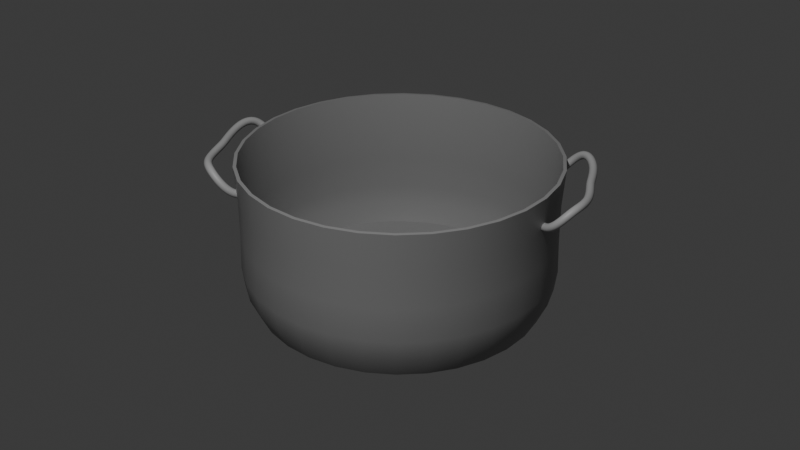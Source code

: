# Source: casserole.blend  (saved by Blender 4.2.66; exported with 4.5.12 LTS)
import bpy
from mathutils import Matrix  # noqa: F401  (used for matrix-valued properties, if any)

bpy.ops.wm.read_factory_settings(use_empty=True)
scene = bpy.context.scene
scene.name = 'Scene'

# ---- collections
col_collection = bpy.data.collections.new('Collection'); scene.collection.children.link(col_collection)

# ---- materials (node trees are filled in below, after node groups)
mat_material = bpy.data.materials.new('Material')
mat_material_001 = bpy.data.materials.new('Material.001')

# ---- node groups
ng_smooth_by_angle = bpy.data.node_groups.new('Smooth by Angle', 'GeometryNodeTree')
_s = ng_smooth_by_angle.interface.new_socket(name='Mesh', in_out='OUTPUT', socket_type='NodeSocketGeometry')
_s = ng_smooth_by_angle.interface.new_socket(name='Mesh', in_out='INPUT', socket_type='NodeSocketGeometry')
_s = ng_smooth_by_angle.interface.new_socket(name='Angle', in_out='INPUT', socket_type='NodeSocketFloat')
_s.subtype = 'ANGLE'
_s.default_value = 0.5236
_s.min_value = 0.0
_s.max_value = 3.142
_s.description = 'Maximum face angle for smooth edges'
_s = ng_smooth_by_angle.interface.new_socket(name='Ignore Sharpness', in_out='INPUT', socket_type='NodeSocketBool')
_s.force_non_field = True
ng_smooth_by_angle.description = 'Set the sharpness of mesh edges based on the angle between the neighboring faces'
ng_smooth_by_angle.is_modifier = True
_N = ng_smooth_by_angle.nodes; _L = ng_smooth_by_angle.links
n0 = _N.new('GeometryNodeSetShadeSmooth'); n0.name = 'Set Shade Smooth'; n0.location = (120, -80)
n0.domain = 'EDGE'
n1 = _N.new('GeometryNodeSetShadeSmooth'); n1.name = 'Set Shade Smooth.001'; n1.location = (300, -80)
n2 = _N.new('NodeGroupOutput'); n2.name = 'Group Output'; n2.location = (480, -80)
n3 = _N.new('GeometryNodeInputMeshEdgeAngle'); n3.name = 'Edge Angle'; n3.location = (-440, -240)
n4 = _N.new('NodeGroupInput'); n4.name = 'Group Input'; n4.location = (-80, -80)
n5 = _N.new('GeometryNodeInputEdgeSmooth'); n5.name = 'Is Edge Smooth'; n5.location = (-260, -120)
n6 = _N.new('GeometryNodeInputShadeSmooth'); n6.name = 'Is Shade Smooth'; n6.location = (-440, -397)
n7 = _N.new('FunctionNodeCompare'); n7.name = 'Compare'; n7.location = (-260, -260)
n7.operation = 'LESS_EQUAL'
n7.inputs[6].default_value = (0.0, 0.0, 0.0, 0.0)
n7.inputs[7].default_value = (0.0, 0.0, 0.0, 0.0)
n8 = _N.new('FunctionNodeBooleanMath'); n8.name = 'Boolean Math.001'; n8.location = (-80, -260)
n9 = _N.new('NodeGroupInput'); n9.name = 'Group Input.001'; n9.location = (-440, -329)
n10 = _N.new('NodeGroupInput'); n10.name = 'Group Input.002'; n10.location = (-259, -189)
n11 = _N.new('FunctionNodeBooleanMath'); n11.name = 'Boolean Math'; n11.location = (-80, -149)
n11.operation = 'OR'
n12 = _N.new('FunctionNodeBooleanMath'); n12.name = 'Boolean Math.002'; n12.location = (-260, -380)
n12.operation = 'OR'
n13 = _N.new('NodeGroupInput'); n13.name = 'Group Input.003'; n13.location = (-440, -460)
_L.new(n3.outputs[0], n7.inputs[0])
_L.new(n1.outputs[0], n2.inputs[0])
_L.new(n9.outputs[1], n7.inputs[1])
_L.new(n7.outputs[0], n8.inputs[0])
_L.new(n4.outputs[0], n0.inputs[0])
_L.new(n0.outputs[0], n1.inputs[0])
_L.new(n8.outputs[0], n0.inputs[2])
_L.new(n10.outputs[2], n11.inputs[1])
_L.new(n5.outputs[0], n11.inputs[0])
_L.new(n11.outputs[0], n0.inputs[1])
_L.new(n13.outputs[2], n12.inputs[1])
_L.new(n6.outputs[0], n12.inputs[0])
_L.new(n12.outputs[0], n8.inputs[1])
n2.is_active_output = True

# ---- material node trees
mat_material.use_nodes = True; mat_material.node_tree.nodes.clear()
_N = mat_material.node_tree.nodes; _L = mat_material.node_tree.links
n0 = _N.new('ShaderNodeBsdfPrincipled'); n0.name = 'Principled BSDF'; n0.location = (10, 300)
n0.inputs[0].default_value = (0.2765, 0.2765, 0.2765, 1.0)
n1 = _N.new('ShaderNodeOutputMaterial'); n1.name = 'Material Output'; n1.location = (300, 300)
_L.new(n0.outputs[0], n1.inputs[0])
n1.is_active_output = True
mat_material_001.use_nodes = True; mat_material_001.node_tree.nodes.clear()
_N = mat_material_001.node_tree.nodes; _L = mat_material_001.node_tree.links
n0 = _N.new('ShaderNodeBsdfPrincipled'); n0.name = 'Principled BSDF'; n0.location = (10, 300)
n0.inputs[0].default_value = (0.4225, 0.4225, 0.4225, 1.0)
n1 = _N.new('ShaderNodeOutputMaterial'); n1.name = 'Material Output'; n1.location = (300, 300)
_L.new(n0.outputs[0], n1.inputs[0])
n1.is_active_output = True

# ---- world
world_world = bpy.data.worlds.new('World'); scene.world = world_world
world_world.use_nodes = True; world_world.node_tree.nodes.clear()
_N = world_world.node_tree.nodes; _L = world_world.node_tree.links
n0 = _N.new('ShaderNodeOutputWorld'); n0.name = 'World Output'; n0.location = (300, 300)
n1 = _N.new('ShaderNodeBackground'); n1.name = 'Background'; n1.location = (10, 300)
n1.inputs[0].default_value = (0.05088, 0.05088, 0.05088, 1.0)
_L.new(n1.outputs[0], n0.inputs[0])
n0.is_active_output = True
world_world.color = (0.05088, 0.05088, 0.05088)
world_world.sun_shadow_jitter_overblur = 0.0

# ---- cameras
cam_camera = bpy.data.cameras.new('Camera')
cam_camera.clip_end = 100.0
cam_camera.ortho_scale = 7.314

# ---- lights
light_light = bpy.data.lights.new('Light', 'POINT')
light_light.energy = 1000.0
light_light.shadow_soft_size = 0.1

# ---- meshes
me_circle = bpy.data.meshes.new('Circle')
me_circle.from_pydata([(-1.597e-09, 0.8568, 0.01649), (-0.1671, 0.8403, 0.01649), (-0.3279, 0.7915, 0.01649), (-0.476, 0.7124, 0.01649), (-0.6058, 0.6058, 0.01649), (-0.7124, 0.476, 0.01649), (-0.7915, 0.3279, 0.01649), (-0.8403, 0.1671, 0.01649), (-0.8568, 1.966e-09, 0.01649), (-0.8403, -0.1671, 0.01649), (-0.7915, -0.3279, 0.01649), (-0.7124, -0.476, 0.01649), (-0.6058, -0.6058, 0.01649), (-0.476, -0.7124, 0.01649), (-0.3279, -0.7915, 0.01649), (-0.1671, -0.8403, 0.01649), (-1.597e-09, -0.8568, 0.01649), (0.1671, -0.8403, 0.01649), (0.3279, -0.7915, 0.01649), (0.476, -0.7124, 0.01649), (0.6058, -0.6058, 0.01649), (0.7124, -0.476, 0.01649), (0.7915, -0.3279, 0.01649), (0.8403, -0.1671, 0.01649), (0.8568, 1.966e-09, 0.01649), (0.8403, 0.1671, 0.01649), (0.7915, 0.3279, 0.01649), (0.7124, 0.476, 0.01649), (0.6058, 0.6058, 0.01649), (0.476, 0.7124, 0.01649), (0.3279, 0.7915, 0.01649), (0.1671, 0.8403, 0.01649), (-4.475e-10, 0.9285, 0.9077), (-0.1811, 0.9106, 0.9077), (-0.3553, 0.8578, 0.9077), (-0.5158, 0.772, 0.9077), (-0.6565, 0.6565, 0.9077), (-0.772, 0.5158, 0.9077), (-0.8578, 0.3553, 0.9077), (-0.9106, 0.1811, 0.9077), (-0.9285, 2.774e-10, 0.9077), (-0.9106, -0.1811, 0.9077), (-0.8578, -0.3553, 0.9077), (-0.772, -0.5158, 0.9077), (-0.6565, -0.6565, 0.9077), (-0.5158, -0.772, 0.9077), (-0.3553, -0.8578, 0.9077), (-0.1811, -0.9106, 0.9077), (-6.462e-11, -0.9285, 0.9077), (0.1811, -0.9106, 0.9077), (0.3553, -0.8578, 0.9077), (0.5158, -0.772, 0.9077), (0.6565, -0.6565, 0.9077), (0.772, -0.5158, 0.9077), (0.8578, -0.3553, 0.9077), (0.9106, -0.1811, 0.9077), (0.9285, 2.774e-10, 0.9077), (0.9106, 0.1811, 0.9077), (0.8578, 0.3553, 0.9077), (0.772, 0.5158, 0.9077), (0.6565, 0.6565, 0.9077), (0.5158, 0.772, 0.9077), (0.3553, 0.8578, 0.9077), (0.1811, 0.9106, 0.9077), (-7.919e-10, 0.9073, 0.1354), (-0.177, 0.8899, 0.1354), (0.7544, 0.5041, 0.1354), (0.6416, 0.6416, 0.1354), (-0.3472, -0.8382, 0.1354), (-0.177, -0.8899, 0.1354), (-0.3472, 0.8382, 0.1354), (0.5041, 0.7544, 0.1354), (-9.863e-10, -0.9073, 0.1354), (-0.5041, 0.7544, 0.1354), (0.3472, 0.8382, 0.1354), (0.177, -0.8899, 0.1354), (-0.6416, 0.6416, 0.1354), (0.177, 0.8899, 0.1354), (0.3472, -0.8382, 0.1354), (-0.7544, 0.5041, 0.1354), (0.5041, -0.7544, 0.1354), (-0.8382, 0.3472, 0.1354), (0.6416, -0.6416, 0.1354), (-0.8899, 0.177, 0.1354), (0.7544, -0.5041, 0.1354), (-0.9073, 1.143e-09, 0.1354), (0.8382, -0.3472, 0.1354), (-0.8899, -0.177, 0.1354), (0.8899, -0.177, 0.1354), (-0.8382, -0.3472, 0.1354), (0.9073, 1.143e-09, 0.1354), (-0.7544, -0.5041, 0.1354), (0.8899, 0.177, 0.1354), (-0.6416, -0.6416, 0.1354), (0.8382, 0.3472, 0.1354), (-0.5041, -0.7544, 0.1354), (-3.437e-10, 0.9221, 0.2555), (0.7667, 0.5123, 0.2555), (-0.3529, -0.8519, 0.2555), (-0.1799, 0.9044, 0.2555), (0.652, 0.652, 0.2555), (-0.1799, -0.9044, 0.2555), (-0.3529, 0.8519, 0.2555), (0.5123, 0.7667, 0.2555), (-5.359e-10, -0.9221, 0.2555), (-0.5123, 0.7667, 0.2555), (0.3529, 0.8519, 0.2555), (0.1799, -0.9044, 0.2555), (-0.652, 0.652, 0.2555), (0.1799, 0.9044, 0.2555), (0.3529, -0.8519, 0.2555), (-0.7667, 0.5123, 0.2555), (0.5123, -0.7667, 0.2555), (-0.8519, 0.3529, 0.2555), (0.652, -0.652, 0.2555), (-0.9044, 0.1799, 0.2555), (0.7667, -0.5123, 0.2555), (-0.9221, 4.184e-10, 0.2555), (0.8519, -0.3529, 0.2555), (-0.9044, -0.1799, 0.2555), (0.9044, -0.1799, 0.2555), (-0.8519, -0.3529, 0.2555), (0.9221, 4.184e-10, 0.2555), (-0.7667, -0.5123, 0.2555), (0.9044, 0.1799, 0.2555), (-0.652, -0.652, 0.2555), (0.8519, 0.3529, 0.2555), (-0.5123, -0.7667, 0.2555), (-3.903e-10, 0.9149, 0.4572), (0.7607, 0.5083, 0.4572), (-0.3501, -0.8452, 0.4572), (-0.1785, 0.8973, 0.4572), (0.6469, 0.6469, 0.4572), (-0.1785, -0.8973, 0.4572), (-0.3501, 0.8452, 0.4572), (0.5083, 0.7607, 0.4572), (-3.903e-10, -0.9149, 0.4572), (-0.5083, 0.7607, 0.4572), (0.3501, 0.8452, 0.4572), (0.1785, -0.8973, 0.4572), (-0.6469, 0.6469, 0.4572), (0.1785, 0.8973, 0.4572), (0.3501, -0.8452, 0.4572), (-0.7607, 0.5083, 0.4572), (0.5083, -0.7607, 0.4572), (-0.8452, 0.3501, 0.4572), (0.6469, -0.6469, 0.4572), (-0.8973, 0.1785, 0.4572), (0.7607, -0.5083, 0.4572), (-0.9149, 3.995e-10, 0.4572), (0.8452, -0.3501, 0.4572), (-0.8973, -0.1785, 0.4572), (0.8973, -0.1785, 0.4572), (-0.8452, -0.3501, 0.4572), (0.9149, 3.995e-10, 0.4572), (-0.7607, -0.5083, 0.4572), (0.8973, 0.1785, 0.4572), (-0.6469, -0.6469, 0.4572), (0.8452, 0.3501, 0.4572), (-0.5083, -0.7607, 0.4572), (-4.672e-10, 0.9134, 0.688), (0.7595, 0.5075, 0.688), (-0.3495, -0.8439, 0.688), (-0.1782, 0.8958, 0.688), (0.6459, 0.6459, 0.688), (-0.1782, -0.8958, 0.688), (-0.3495, 0.8439, 0.688), (0.5075, 0.7595, 0.688), (-1.817e-10, -0.9134, 0.688), (-0.5075, 0.7595, 0.688), (0.3495, 0.8439, 0.688), (0.1782, -0.8958, 0.688), (-0.6459, 0.6459, 0.688), (0.1782, 0.8958, 0.688), (0.3495, -0.8439, 0.688), (-0.7595, 0.5075, 0.688), (0.5075, -0.7595, 0.688), (-0.8439, 0.3495, 0.688), (0.6459, -0.6459, 0.688), (-0.8958, 0.1782, 0.688), (0.7595, -0.5075, 0.688), (-0.9134, 4.869e-10, 0.688), (0.8439, -0.3495, 0.688), (-0.8958, -0.1782, 0.688), (0.8958, -0.1782, 0.688), (-0.8439, -0.3495, 0.688), (0.9134, 4.869e-10, 0.688), (-0.7595, -0.5075, 0.688), (0.8958, 0.1782, 0.688), (-0.6459, -0.6459, 0.688), (0.8439, 0.3495, 0.688), (-0.5075, -0.7595, 0.688), (-1.597e-09, 0.8681, 0.0), (-0.1694, 0.8514, 0.0), (-0.3322, 0.802, 0.0), (-0.4823, 0.7218, 0.0), (-0.6138, 0.6138, 0.0), (-0.7218, 0.4823, 0.0), (-0.802, 0.3322, 0.0), (-0.8514, 0.1694, 0.0), (-0.8681, 1.966e-09, 0.0), (-0.8514, -0.1694, 0.0), (-0.802, -0.3322, 0.0), (-0.7218, -0.4823, 0.0), (-0.6138, -0.6138, 0.0), (-0.4823, -0.7218, 0.0), (-0.3322, -0.802, 0.0), (-0.1694, -0.8514, 0.0), (-1.597e-09, -0.8681, 0.0), (0.1694, -0.8514, 0.0), (0.3322, -0.802, 0.0), (0.4823, -0.7218, 0.0), (0.6138, -0.6138, 0.0), (0.7218, -0.4823, 0.0), (0.802, -0.3322, 0.0), (0.8514, -0.1694, 0.0), (0.8681, 1.966e-09, 0.0), (0.8514, 0.1694, 0.0), (0.802, 0.3322, 0.0), (0.7218, 0.4823, 0.0), (0.6138, 0.6138, 0.0), (0.4823, 0.7218, 0.0), (0.3322, 0.802, 0.0), (0.1694, 0.8514, 0.0), (-2.561e-10, 0.9484, 0.9064), (-0.185, 0.9302, 0.9064), (-0.363, 0.8762, 0.9064), (-0.5269, 0.7886, 0.9064), (-0.6706, 0.6706, 0.9064), (-0.7886, 0.5269, 0.9064), (-0.8762, 0.363, 0.9064), (-0.9302, 0.185, 0.9064), (-0.9484, 2.774e-10, 0.9064), (-0.9302, -0.185, 0.9064), (-0.8762, -0.363, 0.9064), (-0.7886, -0.5269, 0.9064), (-0.6706, -0.6706, 0.9064), (-0.5269, -0.7886, 0.9064), (-0.363, -0.8762, 0.9064), (-0.185, -0.9302, 0.9064), (-2.561e-10, -0.9484, 0.9064), (0.185, -0.9302, 0.9064), (0.363, -0.8762, 0.9064), (0.5269, -0.7886, 0.9064), (0.6706, -0.6706, 0.9064), (0.7886, -0.5269, 0.9064), (0.8762, -0.363, 0.9064), (0.9302, -0.185, 0.9064), (0.9484, 2.774e-10, 0.9064), (0.9302, 0.185, 0.9064), (0.8762, 0.363, 0.9064), (0.7886, 0.5269, 0.9064), (0.6706, 0.6706, 0.9064), (0.5269, 0.7886, 0.9064), (0.363, 0.8762, 0.9064), (0.185, 0.9302, 0.9064), (-8.891e-10, 0.9266, 0.13), (-0.1808, 0.9088, 0.13), (0.7704, 0.5148, 0.13), (0.6552, 0.6552, 0.13), (-0.3546, -0.856, 0.13), (-0.1808, -0.9088, 0.13), (-0.3546, 0.856, 0.13), (0.5148, 0.7704, 0.13), (-8.891e-10, -0.9266, 0.13), (-0.5148, 0.7704, 0.13), (0.3546, 0.856, 0.13), (0.1808, -0.9088, 0.13), (-0.6552, 0.6552, 0.13), (0.1808, 0.9088, 0.13), (0.3546, -0.856, 0.13), (-0.7704, 0.5148, 0.13), (0.5148, -0.7704, 0.13), (-0.856, 0.3546, 0.13), (0.6552, -0.6552, 0.13), (-0.9088, 0.1808, 0.13), (0.7704, -0.5148, 0.13), (-0.9266, 1.094e-09, 0.13), (0.856, -0.3546, 0.13), (-0.9088, -0.1808, 0.13), (0.9088, -0.1808, 0.13), (-0.856, -0.3546, 0.13), (0.9266, 1.094e-09, 0.13), (-0.7704, -0.5148, 0.13), (0.9088, 0.1808, 0.13), (-0.6552, -0.6552, 0.13), (0.856, 0.3546, 0.13), (-0.5148, -0.7704, 0.13), (-4.398e-10, 0.9421, 0.2546), (0.7833, 0.5234, 0.2546), (-0.3605, -0.8704, 0.2546), (-0.1838, 0.924, 0.2546), (0.6662, 0.6662, 0.2546), (-0.1838, -0.924, 0.2546), (-0.3605, 0.8704, 0.2546), (0.5234, 0.7833, 0.2546), (-4.398e-10, -0.9421, 0.2546), (-0.5234, 0.7833, 0.2546), (0.3605, 0.8704, 0.2546), (0.1838, -0.924, 0.2546), (-0.6662, 0.6662, 0.2546), (0.1838, 0.924, 0.2546), (0.3605, -0.8704, 0.2546), (-0.7833, 0.5234, 0.2546), (0.5234, -0.7833, 0.2546), (-0.8704, 0.3605, 0.2546), (0.6662, -0.6662, 0.2546), (-0.924, 0.1838, 0.2546), (0.7833, -0.5234, 0.2546), (-0.9421, 5.145e-10, 0.2546), (0.8704, -0.3605, 0.2546), (-0.924, -0.1838, 0.2546), (0.924, -0.1838, 0.2546), (-0.8704, -0.3605, 0.2546), (0.9421, 5.145e-10, 0.2546), (-0.7833, -0.5234, 0.2546), (0.924, 0.1838, 0.2546), (-0.6662, -0.6662, 0.2546), (0.8704, 0.3605, 0.2546), (-0.5234, -0.7833, 0.2546), (-3.903e-10, 0.9349, 0.4576), (0.7773, 0.5194, 0.4576), (-0.3578, -0.8637, 0.4576), (-0.1824, 0.9169, 0.4576), (0.6611, 0.6611, 0.4576), (-0.1824, -0.9169, 0.4576), (-0.3578, 0.8637, 0.4576), (0.5194, 0.7773, 0.4576), (-3.903e-10, -0.9349, 0.4576), (-0.5194, 0.7773, 0.4576), (0.3578, 0.8637, 0.4576), (0.1824, -0.9169, 0.4576), (-0.6611, 0.6611, 0.4576), (0.1824, 0.9169, 0.4576), (0.3578, -0.8637, 0.4576), (-0.7773, 0.5194, 0.4576), (0.5194, -0.7773, 0.4576), (-0.8637, 0.3578, 0.4576), (0.6611, -0.6611, 0.4576), (-0.9169, 0.1824, 0.4576), (0.7773, -0.5194, 0.4576), (-0.9349, 5.9e-10, 0.4576), (0.8637, -0.3578, 0.4576), (-0.9169, -0.1824, 0.4576), (0.9169, -0.1824, 0.4576), (-0.8637, -0.3578, 0.4576), (0.9349, 5.9e-10, 0.4576), (-0.7773, -0.5194, 0.4576), (0.9169, 0.1824, 0.4576), (-0.6611, -0.6611, 0.4576), (0.8637, 0.3578, 0.4576), (-0.5194, -0.7773, 0.4576), (-3.245e-10, 0.9334, 0.6874), (0.7761, 0.5186, 0.6874), (-0.3572, -0.8623, 0.6874), (-0.1821, 0.9155, 0.6874), (0.66, 0.66, 0.6874), (-0.1821, -0.9155, 0.6874), (-0.3572, 0.8623, 0.6874), (0.5186, 0.7761, 0.6874), (-3.245e-10, -0.9334, 0.6874), (-0.5186, 0.7761, 0.6874), (0.3572, 0.8623, 0.6874), (0.1821, -0.9155, 0.6874), (-0.66, 0.66, 0.6874), (0.1821, 0.9155, 0.6874), (0.3572, -0.8623, 0.6874), (-0.7761, 0.5186, 0.6874), (0.5186, -0.7761, 0.6874), (-0.8623, 0.3572, 0.6874), (0.66, -0.66, 0.6874), (-0.9155, 0.1821, 0.6874), (0.7761, -0.5186, 0.6874), (-0.9334, 5.345e-10, 0.6874), (0.8623, -0.3572, 0.6874), (-0.9155, -0.1821, 0.6874), (0.9155, -0.1821, 0.6874), (-0.8623, -0.3572, 0.6874), (0.9334, 5.345e-10, 0.6874), (-0.7761, -0.5186, 0.6874), (0.9155, 0.1821, 0.6874), (-0.66, -0.66, 0.6874), (0.8623, 0.3572, 0.6874), (-0.5186, -0.7761, 0.6874)], [], [(163, 160, 32, 33), (164, 161, 59, 60), (165, 162, 46, 47), (166, 163, 33, 34), (167, 164, 60, 61), (168, 165, 47, 48), (169, 166, 34, 35), (170, 167, 61, 62), (171, 168, 48, 49), (172, 169, 35, 36), (173, 170, 62, 63), (174, 171, 49, 50), (175, 172, 36, 37), (160, 173, 63, 32), (176, 174, 50, 51), (177, 175, 37, 38), (178, 176, 51, 52), (179, 177, 38, 39), (180, 178, 52, 53), (181, 179, 39, 40), (182, 180, 53, 54), (183, 181, 40, 41), (184, 182, 54, 55), (185, 183, 41, 42), (186, 184, 55, 56), (187, 185, 42, 43), (188, 186, 56, 57), (189, 187, 43, 44), (190, 188, 57, 58), (191, 189, 44, 45), (161, 190, 58, 59), (162, 191, 45, 46), (1, 2, 3, 4, 5, 6, 7, 8, 9, 10, 11, 12, 13, 14, 15, 16, 17, 18, 19, 20, 21, 22, 23, 24, 25, 26, 27, 28, 29, 30, 31, 0), (14, 13, 95, 68), (27, 26, 94, 66), (13, 12, 93, 95), (26, 25, 92, 94), (12, 11, 91, 93), (25, 24, 90, 92), (11, 10, 89, 91), (24, 23, 88, 90), (10, 9, 87, 89), (23, 22, 86, 88), (9, 8, 85, 87), (22, 21, 84, 86), (8, 7, 83, 85), (21, 20, 82, 84), (7, 6, 81, 83), (20, 19, 80, 82), (6, 5, 79, 81), (19, 18, 78, 80), (0, 31, 77, 64), (5, 4, 76, 79), (18, 17, 75, 78), (31, 30, 74, 77), (4, 3, 73, 76), (17, 16, 72, 75), (30, 29, 71, 74), (3, 2, 70, 73), (16, 15, 69, 72), (29, 28, 67, 71), (2, 1, 65, 70), (15, 14, 68, 69), (28, 27, 66, 67), (1, 0, 64, 65), (68, 95, 127, 98), (66, 94, 126, 97), (95, 93, 125, 127), (94, 92, 124, 126), (93, 91, 123, 125), (92, 90, 122, 124), (91, 89, 121, 123), (90, 88, 120, 122), (89, 87, 119, 121), (88, 86, 118, 120), (87, 85, 117, 119), (86, 84, 116, 118), (85, 83, 115, 117), (84, 82, 114, 116), (83, 81, 113, 115), (82, 80, 112, 114), (81, 79, 111, 113), (80, 78, 110, 112), (64, 77, 109, 96), (79, 76, 108, 111), (78, 75, 107, 110), (77, 74, 106, 109), (76, 73, 105, 108), (75, 72, 104, 107), (74, 71, 103, 106), (73, 70, 102, 105), (72, 69, 101, 104), (71, 67, 100, 103), (70, 65, 99, 102), (69, 68, 98, 101), (67, 66, 97, 100), (65, 64, 96, 99), (98, 127, 159, 130), (97, 126, 158, 129), (127, 125, 157, 159), (126, 124, 156, 158), (125, 123, 155, 157), (124, 122, 154, 156), (123, 121, 153, 155), (122, 120, 152, 154), (121, 119, 151, 153), (120, 118, 150, 152), (119, 117, 149, 151), (118, 116, 148, 150), (117, 115, 147, 149), (116, 114, 146, 148), (115, 113, 145, 147), (114, 112, 144, 146), (113, 111, 143, 145), (112, 110, 142, 144), (96, 109, 141, 128), (111, 108, 140, 143), (110, 107, 139, 142), (109, 106, 138, 141), (108, 105, 137, 140), (107, 104, 136, 139), (106, 103, 135, 138), (105, 102, 134, 137), (104, 101, 133, 136), (103, 100, 132, 135), (102, 99, 131, 134), (101, 98, 130, 133), (100, 97, 129, 132), (99, 96, 128, 131), (130, 159, 191, 162), (129, 158, 190, 161), (159, 157, 189, 191), (158, 156, 188, 190), (157, 155, 187, 189), (156, 154, 186, 188), (155, 153, 185, 187), (154, 152, 184, 186), (153, 151, 183, 185), (152, 150, 182, 184), (151, 149, 181, 183), (150, 148, 180, 182), (149, 147, 179, 181), (148, 146, 178, 180), (147, 145, 177, 179), (146, 144, 176, 178), (145, 143, 175, 177), (144, 142, 174, 176), (128, 141, 173, 160), (143, 140, 172, 175), (142, 139, 171, 174), (141, 138, 170, 173), (140, 137, 169, 172), (139, 136, 168, 171), (138, 135, 167, 170), (137, 134, 166, 169), (136, 133, 165, 168), (135, 132, 164, 167), (134, 131, 163, 166), (133, 130, 162, 165), (132, 129, 161, 164), (131, 128, 160, 163), (355, 225, 224, 352), (356, 252, 251, 353), (357, 239, 238, 354), (358, 226, 225, 355), (359, 253, 252, 356), (360, 240, 239, 357), (361, 227, 226, 358), (362, 254, 253, 359), (363, 241, 240, 360), (364, 228, 227, 361), (365, 255, 254, 362), (366, 242, 241, 363), (367, 229, 228, 364), (352, 224, 255, 365), (368, 243, 242, 366), (369, 230, 229, 367), (370, 244, 243, 368), (371, 231, 230, 369), (372, 245, 244, 370), (373, 232, 231, 371), (374, 246, 245, 372), (375, 233, 232, 373), (376, 247, 246, 374), (377, 234, 233, 375), (378, 248, 247, 376), (379, 235, 234, 377), (380, 249, 248, 378), (381, 236, 235, 379), (382, 250, 249, 380), (383, 237, 236, 381), (353, 251, 250, 382), (354, 238, 237, 383), (193, 192, 223, 222, 221, 220, 219, 218, 217, 216, 215, 214, 213, 212, 211, 210, 209, 208, 207, 206, 205, 204, 203, 202, 201, 200, 199, 198, 197, 196, 195, 194), (206, 260, 287, 205), (219, 258, 286, 218), (205, 287, 285, 204), (218, 286, 284, 217), (204, 285, 283, 203), (217, 284, 282, 216), (203, 283, 281, 202), (216, 282, 280, 215), (202, 281, 279, 201), (215, 280, 278, 214), (201, 279, 277, 200), (214, 278, 276, 213), (200, 277, 275, 199), (213, 276, 274, 212), (199, 275, 273, 198), (212, 274, 272, 211), (198, 273, 271, 197), (211, 272, 270, 210), (192, 256, 269, 223), (197, 271, 268, 196), (210, 270, 267, 209), (223, 269, 266, 222), (196, 268, 265, 195), (209, 267, 264, 208), (222, 266, 263, 221), (195, 265, 262, 194), (208, 264, 261, 207), (221, 263, 259, 220), (194, 262, 257, 193), (207, 261, 260, 206), (220, 259, 258, 219), (193, 257, 256, 192), (260, 290, 319, 287), (258, 289, 318, 286), (287, 319, 317, 285), (286, 318, 316, 284), (285, 317, 315, 283), (284, 316, 314, 282), (283, 315, 313, 281), (282, 314, 312, 280), (281, 313, 311, 279), (280, 312, 310, 278), (279, 311, 309, 277), (278, 310, 308, 276), (277, 309, 307, 275), (276, 308, 306, 274), (275, 307, 305, 273), (274, 306, 304, 272), (273, 305, 303, 271), (272, 304, 302, 270), (256, 288, 301, 269), (271, 303, 300, 268), (270, 302, 299, 267), (269, 301, 298, 266), (268, 300, 297, 265), (267, 299, 296, 264), (266, 298, 295, 263), (265, 297, 294, 262), (264, 296, 293, 261), (263, 295, 292, 259), (262, 294, 291, 257), (261, 293, 290, 260), (259, 292, 289, 258), (257, 291, 288, 256), (290, 322, 351, 319), (289, 321, 350, 318), (319, 351, 349, 317), (318, 350, 348, 316), (317, 349, 347, 315), (316, 348, 346, 314), (315, 347, 345, 313), (314, 346, 344, 312), (313, 345, 343, 311), (312, 344, 342, 310), (311, 343, 341, 309), (310, 342, 340, 308), (309, 341, 339, 307), (308, 340, 338, 306), (307, 339, 337, 305), (306, 338, 336, 304), (305, 337, 335, 303), (304, 336, 334, 302), (288, 320, 333, 301), (303, 335, 332, 300), (302, 334, 331, 299), (301, 333, 330, 298), (300, 332, 329, 297), (299, 331, 328, 296), (298, 330, 327, 295), (297, 329, 326, 294), (296, 328, 325, 293), (295, 327, 324, 292), (294, 326, 323, 291), (293, 325, 322, 290), (292, 324, 321, 289), (291, 323, 320, 288), (322, 354, 383, 351), (321, 353, 382, 350), (351, 383, 381, 349), (350, 382, 380, 348), (349, 381, 379, 347), (348, 380, 378, 346), (347, 379, 377, 345), (346, 378, 376, 344), (345, 377, 375, 343), (344, 376, 374, 342), (343, 375, 373, 341), (342, 374, 372, 340), (341, 373, 371, 339), (340, 372, 370, 338), (339, 371, 369, 337), (338, 370, 368, 336), (337, 369, 367, 335), (336, 368, 366, 334), (320, 352, 365, 333), (335, 367, 364, 332), (334, 366, 363, 331), (333, 365, 362, 330), (332, 364, 361, 329), (331, 363, 360, 328), (330, 362, 359, 327), (329, 361, 358, 326), (328, 360, 357, 325), (327, 359, 356, 324), (326, 358, 355, 323), (325, 357, 354, 322), (324, 356, 353, 321), (323, 355, 352, 320), (33, 32, 224, 225), (34, 33, 225, 226), (35, 34, 226, 227), (36, 35, 227, 228), (37, 36, 228, 229), (38, 37, 229, 230), (39, 38, 230, 231), (40, 39, 231, 232), (41, 40, 232, 233), (42, 41, 233, 234), (43, 42, 234, 235), (44, 43, 235, 236), (45, 44, 236, 237), (46, 45, 237, 238), (47, 46, 238, 239), (48, 47, 239, 240), (49, 48, 240, 241), (50, 49, 241, 242), (51, 50, 242, 243), (52, 51, 243, 244), (53, 52, 244, 245), (54, 53, 245, 246), (55, 54, 246, 247), (56, 55, 247, 248), (57, 56, 248, 249), (58, 57, 249, 250), (59, 58, 250, 251), (60, 59, 251, 252), (61, 60, 252, 253), (62, 61, 253, 254), (63, 62, 254, 255), (32, 63, 255, 224)])
me_circle.polygons.foreach_set('use_smooth', [True] * 354)
_uv = me_circle.uv_layers.new(name='UVMap')
_uv.uv.foreach_set('vector', [0.0, 0.0, 0.0, 0.0, 0.0, 0.0, 0.0, 0.0, 0.0, 0.0, 0.0, 0.0, 0.0, 0.0, 0.0, 0.0, 0.0, 0.0, 0.0, 0.0, 0.0, 0.0, 0.0, 0.0, 0.0, 0.0, 0.0, 0.0, 0.0, 0.0, 0.0, 0.0, 0.0, 0.0, 0.0, 0.0, 0.0, 0.0, 0.0, 0.0, 0.0, 0.0, 0.0, 0.0, 0.0, 0.0, 0.0, 0.0, 0.0, 0.0, 0.0, 0.0, 0.0, 0.0, 0.0, 0.0, 0.0, 0.0, 0.0, 0.0, 0.0, 0.0, 0.0, 0.0, 0.0, 0.0, 0.0, 0.0, 0.0, 0.0, 0.0, 0.0, 0.0, 0.0, 0.0, 0.0, 0.0, 0.0, 0.0, 0.0, 0.0, 0.0, 0.0, 0.0, 0.0, 0.0, 0.0, 0.0, 0.0, 0.0, 0.0, 0.0, 0.0, 0.0, 0.0, 0.0, 0.0, 0.0, 0.0, 0.0, 0.0, 0.0, 0.0, 0.0, 0.0, 0.0, 0.0, 0.0, 0.0, 0.0, 0.0, 0.0, 0.0, 0.0, 0.0, 0.0, 0.0, 0.0, 0.0, 0.0, 0.0, 0.0, 0.0, 0.0, 0.0, 0.0, 0.0, 0.0, 0.0, 0.0, 0.0, 0.0, 0.0, 0.0, 0.0, 0.0, 0.0, 0.0, 0.0, 0.0, 0.0, 0.0, 0.0, 0.0, 0.0, 0.0, 0.0, 0.0, 0.0, 0.0, 0.0, 0.0, 0.0, 0.0, 0.0, 0.0, 0.0, 0.0, 0.0, 0.0, 0.0, 0.0, 0.0, 0.0, 0.0, 0.0, 0.0, 0.0, 0.0, 0.0, 0.0, 0.0, 0.0, 0.0, 0.0, 0.0, 0.0, 0.0, 0.0, 0.0, 0.0, 0.0, 0.0, 0.0, 0.0, 0.0, 0.0, 0.0, 0.0, 0.0, 0.0, 0.0, 0.0, 0.0, 0.0, 0.0, 0.0, 0.0, 0.0, 0.0, 0.0, 0.0, 0.0, 0.0, 0.0, 0.0, 0.0, 0.0, 0.0, 0.0, 0.0, 0.0, 0.0, 0.0, 0.0, 0.0, 0.0, 0.0, 0.0, 0.0, 0.0, 0.0, 0.0, 0.0, 0.0, 0.0, 0.0, 0.0, 0.0, 0.0, 0.0, 0.0, 0.0, 0.0, 0.0, 0.0, 0.0, 0.0, 0.0, 0.0, 0.0, 0.0, 0.0, 0.0, 0.0, 0.0, 0.0, 0.0, 0.0, 0.0, 0.0, 0.0, 0.0, 0.0, 0.0, 0.0, 0.0, 0.0, 0.0, 0.0, 0.0, 0.0, 0.0, 0.0, 0.0, 0.0, 0.0, 0.0, 0.0, 0.0, 0.0, 0.0, 0.0, 0.0, 0.0, 0.0, 0.0, 0.0, 0.0, 0.0, 0.0, 0.0, 0.0, 0.0, 0.0, 0.0, 0.0, 0.0, 0.0, 0.0, 0.0, 0.0, 0.0, 0.0, 0.0, 0.0, 0.0, 0.0, 0.0, 0.0, 0.0, 0.0, 0.0, 0.0, 0.0, 0.0, 0.0, 0.0, 0.0, 0.0, 0.0, 0.0, 0.0, 0.0, 0.0, 0.0, 0.0, 0.0, 0.0, 0.0, 0.0, 0.0, 0.0, 0.0, 0.0, 0.0, 0.0, 0.0, 0.0, 0.0, 0.0, 0.0, 0.0, 0.0, 0.0, 0.0, 0.0, 0.0, 0.0, 0.0, 0.0, 0.0, 0.0, 0.0, 0.0, 0.0, 0.0, 0.0, 0.0, 0.0, 0.0, 0.0, 0.0, 0.0, 0.0, 0.0, 0.0, 0.0, 0.0, 0.0, 0.0, 0.0, 0.0, 0.0, 0.0, 0.0, 0.0, 0.0, 0.0, 0.0, 0.0, 0.0, 0.0, 0.0, 0.0, 0.0, 0.0, 0.0, 0.0, 0.0, 0.0, 0.0, 0.0, 0.0, 0.0, 0.0, 0.0, 0.0, 0.0, 0.0, 0.0, 0.0, 0.0, 0.0, 0.0, 0.0, 0.0, 0.0, 0.0, 0.0, 0.0, 0.0, 0.0, 0.0, 0.0, 0.0, 0.0, 0.0, 0.0, 0.0, 0.0, 0.0, 0.0, 0.0, 0.0, 0.0, 0.0, 0.0, 0.0, 0.0, 0.0, 0.0, 0.0, 0.0, 0.0, 0.0, 0.0, 0.0, 0.0, 0.0, 0.0, 0.0, 0.0, 0.0, 0.0, 0.0, 0.0, 0.0, 0.0, 0.0, 0.0, 0.0, 0.0, 0.0, 0.0, 0.0, 0.0, 0.0, 0.0, 0.0, 0.0, 0.0, 0.0, 0.0, 0.0, 0.0, 0.0, 0.0, 0.0, 0.0, 0.0, 0.0, 0.0, 0.0, 0.0, 0.0, 0.0, 0.0, 0.0, 0.0, 0.0, 0.0, 0.0, 0.0, 0.0, 0.0, 0.0, 0.0, 0.0, 0.0, 0.0, 0.0, 0.0, 0.0, 0.0, 0.0, 0.0, 0.0, 0.0, 0.0, 0.0, 0.0, 0.0, 0.0, 0.0, 0.0, 0.0, 0.0, 0.0, 0.0, 0.0, 0.0, 0.0, 0.0, 0.0, 0.0, 0.0, 0.0, 0.0, 0.0, 0.0, 0.0, 0.0, 0.0, 0.0, 0.0, 0.0, 0.0, 0.0, 0.0, 0.0, 0.0, 0.0, 0.0, 0.0, 0.0, 0.0, 0.0, 0.0, 0.0, 0.0, 0.0, 0.0, 0.0, 0.0, 0.0, 0.0, 0.0, 0.0, 0.0, 0.0, 0.0, 0.0, 0.0, 0.0, 0.0, 0.0, 0.0, 0.0, 0.0, 0.0, 0.0, 0.0, 0.0, 0.0, 0.0, 0.0, 0.0, 0.0, 0.0, 0.0, 0.0, 0.0, 0.0, 0.0, 0.0, 0.0, 0.0, 0.0, 0.0, 0.0, 0.0, 0.0, 0.0, 0.0, 0.0, 0.0, 0.0, 0.0, 0.0, 0.0, 0.0, 0.0, 0.0, 0.0, 0.0, 0.0, 0.0, 0.0, 0.0, 0.0, 0.0, 0.0, 0.0, 0.0, 0.0, 0.0, 0.0, 0.0, 0.0, 0.0, 0.0, 0.0, 0.0, 0.0, 0.0, 0.0, 0.0, 0.0, 0.0, 0.0, 0.0, 0.0, 0.0, 0.0, 0.0, 0.0, 0.0, 0.0, 0.0, 0.0, 0.0, 0.0, 0.0, 0.0, 0.0, 0.0, 0.0, 0.0, 0.0, 0.0, 0.0, 0.0, 0.0, 0.0, 0.0, 0.0, 0.0, 0.0, 0.0, 0.0, 0.0, 0.0, 0.0, 0.0, 0.0, 0.0, 0.0, 0.0, 0.0, 0.0, 0.0, 0.0, 0.0, 0.0, 0.0, 0.0, 0.0, 0.0, 0.0, 0.0, 0.0, 0.0, 0.0, 0.0, 0.0, 0.0, 0.0, 0.0, 0.0, 0.0, 0.0, 0.0, 0.0, 0.0, 0.0, 0.0, 0.0, 0.0, 0.0, 0.0, 0.0, 0.0, 0.0, 0.0, 0.0, 0.0, 0.0, 0.0, 0.0, 0.0, 0.0, 0.0, 0.0, 0.0, 0.0, 0.0, 0.0, 0.0, 0.0, 0.0, 0.0, 0.0, 0.0, 0.0, 0.0, 0.0, 0.0, 0.0, 0.0, 0.0, 0.0, 0.0, 0.0, 0.0, 0.0, 0.0, 0.0, 0.0, 0.0, 0.0, 0.0, 0.0, 0.0, 0.0, 0.0, 0.0, 0.0, 0.0, 0.0, 0.0, 0.0, 0.0, 0.0, 0.0, 0.0, 0.0, 0.0, 0.0, 0.0, 0.0, 0.0, 0.0, 0.0, 0.0, 0.0, 0.0, 0.0, 0.0, 0.0, 0.0, 0.0, 0.0, 0.0, 0.0, 0.0, 0.0, 0.0, 0.0, 0.0, 0.0, 0.0, 0.0, 0.0, 0.0, 0.0, 0.0, 0.0, 0.0, 0.0, 0.0, 0.0, 0.0, 0.0, 0.0, 0.0, 0.0, 0.0, 0.0, 0.0, 0.0, 0.0, 0.0, 0.0, 0.0, 0.0, 0.0, 0.0, 0.0, 0.0, 0.0, 0.0, 0.0, 0.0, 0.0, 0.0, 0.0, 0.0, 0.0, 0.0, 0.0, 0.0, 0.0, 0.0, 0.0, 0.0, 0.0, 0.0, 0.0, 0.0, 0.0, 0.0, 0.0, 0.0, 0.0, 0.0, 0.0, 0.0, 0.0, 0.0, 0.0, 0.0, 0.0, 0.0, 0.0, 0.0, 0.0, 0.0, 0.0, 0.0, 0.0, 0.0, 0.0, 0.0, 0.0, 0.0, 0.0, 0.0, 0.0, 0.0, 0.0, 0.0, 0.0, 0.0, 0.0, 0.0, 0.0, 0.0, 0.0, 0.0, 0.0, 0.0, 0.0, 0.0, 0.0, 0.0, 0.0, 0.0, 0.0, 0.0, 0.0, 0.0, 0.0, 0.0, 0.0, 0.0, 0.0, 0.0, 0.0, 0.0, 0.0, 0.0, 0.0, 0.0, 0.0, 0.0, 0.0, 0.0, 0.0, 0.0, 0.0, 0.0, 0.0, 0.0, 0.0, 0.0, 0.0, 0.0, 0.0, 0.0, 0.0, 0.0, 0.0, 0.0, 0.0, 0.0, 0.0, 0.0, 0.0, 0.0, 0.0, 0.0, 0.0, 0.0, 0.0, 0.0, 0.0, 0.0, 0.0, 0.0, 0.0, 0.0, 0.0, 0.0, 0.0, 0.0, 0.0, 0.0, 0.0, 0.0, 0.0, 0.0, 0.0, 0.0, 0.0, 0.0, 0.0, 0.0, 0.0, 0.0, 0.0, 0.0, 0.0, 0.0, 0.0, 0.0, 0.0, 0.0, 0.0, 0.0, 0.0, 0.0, 0.0, 0.0, 0.0, 0.0, 0.0, 0.0, 0.0, 0.0, 0.0, 0.0, 0.0, 0.0, 0.0, 0.0, 0.0, 0.0, 0.0, 0.0, 0.0, 0.0, 0.0, 0.0, 0.0, 0.0, 0.0, 0.0, 0.0, 0.0, 0.0, 0.0, 0.0, 0.0, 0.0, 0.0, 0.0, 0.0, 0.0, 0.0, 0.0, 0.0, 0.0, 0.0, 0.0, 0.0, 0.0, 0.0, 0.0, 0.0, 0.0, 0.0, 0.0, 0.0, 0.0, 0.0, 0.0, 0.0, 0.0, 0.0, 0.0, 0.0, 0.0, 0.0, 0.0, 0.0, 0.0, 0.0, 0.0, 0.0, 0.0, 0.0, 0.0, 0.0, 0.0, 0.0, 0.0, 0.0, 0.0, 0.0, 0.0, 0.0, 0.0, 0.0, 0.0, 0.0, 0.0, 0.0, 0.0, 0.0, 0.0, 0.0, 0.0, 0.0, 0.0, 0.0, 0.0, 0.0, 0.0, 0.0, 0.0, 0.0, 0.0, 0.0, 0.0, 0.0, 0.0, 0.0, 0.0, 0.0, 0.0, 0.0, 0.0, 0.0, 0.0, 0.0, 0.0, 0.0, 0.0, 0.0, 0.0, 0.0, 0.0, 0.0, 0.0, 0.0, 0.0, 0.0, 0.0, 0.0, 0.0, 0.0, 0.0, 0.0, 0.0, 0.0, 0.0, 0.0, 0.0, 0.0, 0.0, 0.0, 0.0, 0.0, 0.0, 0.0, 0.0, 0.0, 0.0, 0.0, 0.0, 0.0, 0.0, 0.0, 0.0, 0.0, 0.0, 0.0, 0.0, 0.0, 0.0, 0.0, 0.0, 0.0, 0.0, 0.0, 0.0, 0.0, 0.0, 0.0, 0.0, 0.0, 0.0, 0.0, 0.0, 0.0, 0.0, 0.0, 0.0, 0.0, 0.0, 0.0, 0.0, 0.0, 0.0, 0.0, 0.0, 0.0, 0.0, 0.0, 0.0, 0.0, 0.0, 0.0, 0.0, 0.0, 0.0, 0.0, 0.0, 0.0, 0.0, 0.0, 0.0, 0.0, 0.0, 0.0, 0.0, 0.0, 0.0, 0.0, 0.0, 0.0, 0.0, 0.0, 0.0, 0.0, 0.0, 0.0, 0.0, 0.0, 0.0, 0.0, 0.0, 0.0, 0.0, 0.0, 0.0, 0.0, 0.0, 0.0, 0.0, 0.0, 0.0, 0.0, 0.0, 0.0, 0.0, 0.0, 0.0, 0.0, 0.0, 0.0, 0.0, 0.0, 0.0, 0.0, 0.0, 0.0, 0.0, 0.0, 0.0, 0.0, 0.0, 0.0, 0.0, 0.0, 0.0, 0.0, 0.0, 0.0, 0.0, 0.0, 0.0, 0.0, 0.0, 0.0, 0.0, 0.0, 0.0, 0.0, 0.0, 0.0, 0.0, 0.0, 0.0, 0.0, 0.0, 0.0, 0.0, 0.0, 0.0, 0.0, 0.0, 0.0, 0.0, 0.0, 0.0, 0.0, 0.0, 0.0, 0.0, 0.0, 0.0, 0.0, 0.0, 0.0, 0.0, 0.0, 0.0, 0.0, 0.0, 0.0, 0.0, 0.0, 0.0, 0.0, 0.0, 0.0, 0.0, 0.0, 0.0, 0.0, 0.0, 0.0, 0.0, 0.0, 0.0, 0.0, 0.0, 0.0, 0.0, 0.0, 0.0, 0.0, 0.0, 0.0, 0.0, 0.0, 0.0, 0.0, 0.0, 0.0, 0.0, 0.0, 0.0, 0.0, 0.0, 0.0, 0.0, 0.0, 0.0, 0.0, 0.0, 0.0, 0.0, 0.0, 0.0, 0.0, 0.0, 0.0, 0.0, 0.0, 0.0, 0.0, 0.0, 0.0, 0.0, 0.0, 0.0, 0.0, 0.0, 0.0, 0.0, 0.0, 0.0, 0.0, 0.0, 0.0, 0.0, 0.0, 0.0, 0.0, 0.0, 0.0, 0.0, 0.0, 0.0, 0.0, 0.0, 0.0, 0.0, 0.0, 0.0, 0.0, 0.0, 0.0, 0.0, 0.0, 0.0, 0.0, 0.0, 0.0, 0.0, 0.0, 0.0, 0.0, 0.0, 0.0, 0.0, 0.0, 0.0, 0.0, 0.0, 0.0, 0.0, 0.0, 0.0, 0.0, 0.0, 0.0, 0.0, 0.0, 0.0, 0.0, 0.0, 0.0, 0.0, 0.0, 0.0, 0.0, 0.0, 0.0, 0.0, 0.0, 0.0, 0.0, 0.0, 0.0, 0.0, 0.0, 0.0, 0.0, 0.0, 0.0, 0.0, 0.0, 0.0, 0.0, 0.0, 0.0, 0.0, 0.0, 0.0, 0.0, 0.0, 0.0, 0.0, 0.0, 0.0, 0.0, 0.0, 0.0, 0.0, 0.0, 0.0, 0.0, 0.0, 0.0, 0.0, 0.0, 0.0, 0.0, 0.0, 0.0, 0.0, 0.0, 0.0, 0.0, 0.0, 0.0, 0.0, 0.0, 0.0, 0.0, 0.0, 0.0, 0.0, 0.0, 0.0, 0.0, 0.0, 0.0, 0.0, 0.0, 0.0, 0.0, 0.0, 0.0, 0.0, 0.0, 0.0, 0.0, 0.0, 0.0, 0.0, 0.0, 0.0, 0.0, 0.0, 0.0, 0.0, 0.0, 0.0, 0.0, 0.0, 0.0, 0.0, 0.0, 0.0, 0.0, 0.0, 0.0, 0.0, 0.0, 0.0, 0.0, 0.0, 0.0, 0.0, 0.0, 0.0, 0.0, 0.0, 0.0, 0.0, 0.0, 0.0, 0.0, 0.0, 0.0, 0.0, 0.0, 0.0, 0.0, 0.0, 0.0, 0.0, 0.0, 0.0, 0.0, 0.0, 0.0, 0.0, 0.0, 0.0, 0.0, 0.0, 0.0, 0.0, 0.0, 0.0, 0.0, 0.0, 0.0, 0.0, 0.0, 0.0, 0.0, 0.0, 0.0, 0.0, 0.0, 0.0, 0.0, 0.0, 0.0, 0.0, 0.0, 0.0, 0.0, 0.0, 0.0, 0.0, 0.0, 0.0, 0.0, 0.0, 0.0, 0.0, 0.0, 0.0, 0.0, 0.0, 0.0, 0.0, 0.0, 0.0, 0.0, 0.0, 0.0, 0.0, 0.0, 0.0, 0.0, 0.0, 0.0, 0.0, 0.0, 0.0, 0.0, 0.0, 0.0, 0.0, 0.0, 0.0, 0.0, 0.0, 0.0, 0.0, 0.0, 0.0, 0.0, 0.0, 0.0, 0.0, 0.0, 0.0, 0.0, 0.0, 0.0, 0.0, 0.0, 0.0, 0.0, 0.0, 0.0, 0.0, 0.0, 0.0, 0.0, 0.0, 0.0, 0.0, 0.0, 0.0, 0.0, 0.0, 0.0, 0.0, 0.0, 0.0, 0.0, 0.0, 0.0, 0.0, 0.0, 0.0, 0.0, 0.0, 0.0, 0.0, 0.0, 0.0, 0.0, 0.0, 0.0, 0.0, 0.0, 0.0, 0.0, 0.0, 0.0, 0.0, 0.0, 0.0, 0.0, 0.0, 0.0, 0.0, 0.0, 0.0, 0.0, 0.0, 0.0, 0.0, 0.0, 0.0, 0.0, 0.0, 0.0, 0.0, 0.0, 0.0, 0.0, 0.0, 0.0, 0.0, 0.0, 0.0, 0.0, 0.0, 0.0, 0.0, 0.0, 0.0, 0.0, 0.0, 0.0, 0.0, 0.0, 0.0, 0.0, 0.0, 0.0, 0.0, 0.0, 0.0, 0.0, 0.0, 0.0, 0.0, 0.0, 0.0, 0.0, 0.0, 0.0, 0.0, 0.0, 0.0, 0.0, 0.0, 0.0, 0.0, 0.0, 0.0, 0.0, 0.0, 0.0, 0.0, 0.0, 0.0, 0.0, 0.0, 0.0, 0.0, 0.0, 0.0, 0.0, 0.0, 0.0, 0.0, 0.0, 0.0, 0.0, 0.0, 0.0, 0.0, 0.0, 0.0, 0.0, 0.0, 0.0, 0.0, 0.0, 0.0, 0.0, 0.0, 0.0, 0.0, 0.0, 0.0, 0.0, 0.0, 0.0, 0.0, 0.0, 0.0, 0.0, 0.0, 0.0, 0.0, 0.0, 0.0, 0.0, 0.0, 0.0, 0.0, 0.0, 0.0, 0.0, 0.0, 0.0, 0.0, 0.0, 0.0, 0.0, 0.0, 0.0, 0.0, 0.0, 0.0, 0.0, 0.0, 0.0, 0.0, 0.0, 0.0, 0.0, 0.0, 0.0, 0.0, 0.0, 0.0, 0.0, 0.0, 0.0, 0.0, 0.0, 0.0, 0.0, 0.0, 0.0, 0.0, 0.0, 0.0, 0.0, 0.0, 0.0, 0.0, 0.0, 0.0, 0.0, 0.0, 0.0, 0.0, 0.0, 0.0, 0.0, 0.0, 0.0, 0.0, 0.0, 0.0, 0.0, 0.0, 0.0, 0.0, 0.0, 0.0, 0.0, 0.0, 0.0, 0.0, 0.0, 0.0, 0.0, 0.0, 0.0, 0.0, 0.0, 0.0, 0.0, 0.0, 0.0, 0.0, 0.0, 0.0, 0.0, 0.0, 0.0, 0.0, 0.0, 0.0, 0.0, 0.0, 0.0, 0.0, 0.0, 0.0, 0.0, 0.0, 0.0, 0.0, 0.0, 0.0, 0.0, 0.0, 0.0, 0.0, 0.0, 0.0, 0.0, 0.0, 0.0, 0.0, 0.0, 0.0, 0.0, 0.0, 0.0, 0.0, 0.0, 0.0, 0.0, 0.0, 0.0, 0.0, 0.0, 0.0, 0.0, 0.0, 0.0, 0.0, 0.0, 0.0, 0.0, 0.0, 0.0, 0.0, 0.0, 0.0, 0.0, 0.0, 0.0, 0.0, 0.0, 0.0, 0.0, 0.0, 0.0, 0.0, 0.0, 0.0, 0.0, 0.0, 0.0, 0.0, 0.0, 0.0, 0.0, 0.0, 0.0, 0.0, 0.0, 0.0, 0.0, 0.0, 0.0, 0.0, 0.0, 0.0, 0.0, 0.0, 0.0, 0.0, 0.0, 0.0, 0.0, 0.0, 0.0, 0.0, 0.0, 0.0, 0.0, 0.0, 0.0, 0.0, 0.0, 0.0, 0.0, 0.0, 0.0, 0.0, 0.0, 0.0, 0.0, 0.0, 0.0, 0.0, 0.0, 0.0, 0.0, 0.0, 0.0, 0.0, 0.0, 0.0, 0.0, 0.0, 0.0, 0.0, 0.0, 0.0, 0.0, 0.0, 0.0, 0.0, 0.0, 0.0, 0.0, 0.0, 0.0, 0.0, 0.0, 0.0, 0.0, 0.0, 0.0, 0.0, 0.0, 0.0, 0.0, 0.0, 0.0, 0.0, 0.0, 0.0, 0.0, 0.0, 0.0, 0.0, 0.0, 0.0, 0.0, 0.0, 0.0, 0.0, 0.0, 0.0, 0.0, 0.0, 0.0, 0.0, 0.0, 0.0, 0.0, 0.0, 0.0, 0.0, 0.0, 0.0, 0.0, 0.0, 0.0, 0.0, 0.0, 0.0, 0.0, 0.0, 0.0, 0.0, 0.0, 0.0, 0.0, 0.0, 0.0, 0.0, 0.0, 0.0, 0.0, 0.0, 0.0, 0.0, 0.0, 0.0, 0.0, 0.0, 0.0, 0.0, 0.0, 0.0, 0.0, 0.0, 0.0, 0.0, 0.0, 0.0, 0.0, 0.0, 0.0, 0.0, 0.0, 0.0, 0.0, 0.0, 0.0, 0.0, 0.0, 0.0, 0.0, 0.0, 0.0, 0.0, 0.0, 0.0, 0.0, 0.0, 0.0, 0.0, 0.0, 0.0, 0.0, 0.0, 0.0, 0.0, 0.0, 0.0, 0.0, 0.0, 0.0, 0.0, 0.0, 0.0, 0.0, 0.0, 0.0, 0.0, 0.0, 0.0, 0.0, 0.0, 0.0, 0.0, 0.0, 0.0, 0.0, 0.0, 0.0, 0.0, 0.0, 0.0, 0.0, 0.0, 0.0, 0.0, 0.0, 0.0, 0.0, 0.0, 0.0, 0.0, 0.0, 0.0, 0.0, 0.0, 0.0, 0.0, 0.0, 0.0, 0.0, 0.0, 0.0, 0.0, 0.0, 0.0, 0.0, 0.0, 0.0, 0.0, 0.0, 0.0, 0.0, 0.0, 0.0, 0.0, 0.0, 0.0, 0.0, 0.0, 0.0, 0.0, 0.0, 0.0, 0.0, 0.0, 0.0, 0.0, 0.0, 0.0, 0.0, 0.0, 0.0, 0.0, 0.0, 0.0, 0.0, 0.0, 0.0, 0.0, 0.0, 0.0, 0.0, 0.0, 0.0, 0.0, 0.0, 0.0, 0.0, 0.0, 0.0, 0.0, 0.0, 0.0, 0.0, 0.0, 0.0, 0.0, 0.0, 0.0, 0.0, 0.0, 0.0, 0.0, 0.0, 0.0, 0.0, 0.0, 0.0, 0.0, 0.0, 0.0, 0.0, 0.0, 0.0, 0.0, 0.0, 0.0, 0.0, 0.0, 0.0, 0.0, 0.0, 0.0, 0.0, 0.0, 0.0, 0.0, 0.0, 0.0, 0.0, 0.0, 0.0, 0.0, 0.0, 0.0, 0.0, 0.0, 0.0, 0.0, 0.0, 0.0, 0.0, 0.0, 0.0, 0.0, 0.0, 0.0, 0.0, 0.0, 0.0, 0.0, 0.0, 0.0, 0.0, 0.0, 0.0, 0.0, 0.0, 0.0, 0.0, 0.0, 0.0, 0.0, 0.0, 0.0, 0.0, 0.0, 0.0, 0.0, 0.0, 0.0, 0.0, 0.0, 0.0, 0.0, 0.0, 0.0, 0.0, 0.0, 0.0, 0.0, 0.0, 0.0, 0.0, 0.0, 0.0, 0.0, 0.0, 0.0, 0.0, 0.0, 0.0, 0.0, 0.0, 0.0, 0.0, 0.0, 0.0, 0.0, 0.0, 0.0, 0.0, 0.0, 0.0, 0.0, 0.0, 0.0, 0.0, 0.0, 0.0, 0.0, 0.0, 0.0, 0.0, 0.0, 0.0, 0.0, 0.0, 0.0, 0.0, 0.0, 0.0, 0.0, 0.0, 0.0, 0.0, 0.0, 0.0, 0.0, 0.0, 0.0, 0.0, 0.0, 0.0, 0.0, 0.0, 0.0, 0.0, 0.0, 0.0, 0.0, 0.0, 0.0, 0.0, 0.0, 0.0, 0.0, 0.0, 0.0, 0.0, 0.0, 0.0, 0.0, 0.0, 0.0, 0.0, 0.0, 0.0, 0.0, 0.0, 0.0, 0.0, 0.0, 0.0, 0.0, 0.0, 0.0, 0.0, 0.0, 0.0, 0.0, 0.0, 0.0, 0.0, 0.0, 0.0, 0.0, 0.0, 0.0, 0.0, 0.0, 0.0, 0.0, 0.0, 0.0, 0.0, 0.0, 0.0, 0.0, 0.0, 0.0, 0.0, 0.0, 0.0, 0.0, 0.0, 0.0, 0.0, 0.0, 0.0, 0.0, 0.0, 0.0, 0.0, 0.0, 0.0, 0.0, 0.0, 0.0, 0.0, 0.0, 0.0, 0.0, 0.0, 0.0, 0.0, 0.0, 0.0, 0.0, 0.0, 0.0, 0.0, 0.0, 0.0, 0.0, 0.0, 0.0, 0.0, 0.0, 0.0, 0.0, 0.0, 0.0, 0.0, 0.0, 0.0, 0.0, 0.0, 0.0, 0.0, 0.0, 0.0, 0.0, 0.0, 0.0, 0.0, 0.0, 0.0, 0.0, 0.0, 0.0, 0.0, 0.0, 0.0, 0.0, 0.0, 0.0, 0.0, 0.0, 0.0, 0.0, 0.0, 0.0, 0.0, 0.0, 0.0, 0.0, 0.0, 0.0, 0.0, 0.0, 0.0, 0.0, 0.0, 0.0, 0.0, 0.0, 0.0, 0.0, 0.0, 0.0, 0.0, 0.0, 0.0, 0.0, 0.0, 0.0, 0.0, 0.0, 0.0, 0.0, 0.0, 0.0, 0.0, 0.0, 0.0, 0.0, 0.0, 0.0, 0.0, 0.0, 0.0, 0.0, 0.0, 0.0, 0.0, 0.0, 0.0, 0.0, 0.0, 0.0, 0.0, 0.0, 0.0, 0.0, 0.0, 0.0, 0.0, 0.0, 0.0, 0.0, 0.0, 0.0, 0.0, 0.0, 0.0, 0.0, 0.0, 0.0, 0.0, 0.0, 0.0, 0.0, 0.0, 0.0, 0.0, 0.0, 0.0, 0.0, 0.0, 0.0, 0.0, 0.0, 0.0, 0.0, 0.0, 0.0, 0.0, 0.0, 0.0, 0.0, 0.0, 0.0, 0.0, 0.0, 0.0, 0.0, 0.0, 0.0, 0.0, 0.0, 0.0, 0.0, 0.0, 0.0, 0.0, 0.0, 0.0, 0.0, 0.0, 0.0, 0.0, 0.0, 0.0, 0.0, 0.0, 0.0, 0.0, 0.0, 0.0, 0.0, 0.0, 0.0, 0.0, 0.0, 0.0, 0.0, 0.0, 0.0, 0.0, 0.0, 0.0, 0.0, 0.0, 0.0, 0.0, 0.0, 0.0, 0.0, 0.0, 0.0, 0.0, 0.0, 0.0, 0.0, 0.0, 0.0, 0.0, 0.0, 0.0, 0.0, 0.0, 0.0, 0.0, 0.0, 0.0, 0.0, 0.0, 0.0, 0.0, 0.0, 0.0, 0.0, 0.0, 0.0, 0.0, 0.0, 0.0, 0.0, 0.0, 0.0, 0.0, 0.0, 0.0, 0.0, 0.0, 0.0, 0.0, 0.0, 0.0, 0.0, 0.0, 0.0, 0.0, 0.0, 0.0, 0.0, 0.0, 0.0, 0.0, 0.0, 0.0, 0.0, 0.0, 0.0, 0.0, 0.0, 0.0, 0.0, 0.0, 0.0, 0.0, 0.0, 0.0, 0.0, 0.0, 0.0, 0.0, 0.0, 0.0, 0.0, 0.0, 0.0, 0.0, 0.0, 0.0, 0.0, 0.0, 0.0, 0.0, 0.0, 0.0, 0.0, 0.0, 0.0, 0.0, 0.0, 0.0, 0.0, 0.0, 0.0, 0.0, 0.0, 0.0, 0.0, 0.0, 0.0, 0.0, 0.0, 0.0, 0.0, 0.0, 0.0, 0.0, 0.0, 0.0, 0.0, 0.0, 0.0, 0.0, 0.0, 0.0, 0.0, 0.0, 0.0, 0.0, 0.0, 0.0, 0.0, 0.0, 0.0, 0.0, 0.0, 0.0, 0.0, 0.0, 0.0, 0.0, 0.0, 0.0, 0.0, 0.0, 0.0, 0.0, 0.0, 0.0, 0.0, 0.0, 0.0, 0.0, 0.0, 0.0, 0.0, 0.0, 0.0, 0.0, 0.0, 0.0, 0.0, 0.0, 0.0, 0.0, 0.0, 0.0, 0.0, 0.0, 0.0, 0.0, 0.0, 0.0, 0.0, 0.0, 0.0, 0.0, 0.0, 0.0, 0.0, 0.0, 0.0, 0.0, 0.0, 0.0, 0.0, 0.0, 0.0, 0.0, 0.0, 0.0, 0.0, 0.0, 0.0, 0.0, 0.0, 0.0, 0.0, 0.0, 0.0, 0.0, 0.0, 0.0, 0.0, 0.0, 0.0, 0.0, 0.0, 0.0, 0.0, 0.0, 0.0, 0.0, 0.0, 0.0, 0.0, 0.0, 0.0, 0.0, 0.0, 0.0, 0.0, 0.0, 0.0, 0.0, 0.0, 0.0, 0.0, 0.0, 0.0, 0.0, 0.0, 0.0, 0.0, 0.0, 0.0, 0.0, 0.0, 0.0, 0.0, 0.0, 0.0, 0.0, 0.0, 0.0, 0.0, 0.0, 0.0, 0.0, 0.0, 0.0, 0.0, 0.0, 0.0, 0.0, 0.0, 0.0, 0.0, 0.0, 0.0, 0.0, 0.0, 0.0, 0.0, 0.0, 0.0, 0.0, 0.0, 0.0, 0.0, 0.0, 0.0, 0.0, 0.0, 0.0, 0.0, 0.0, 0.0, 0.0, 0.0, 0.0, 0.0, 0.0, 0.0, 0.0, 0.0, 0.0, 0.0, 0.0, 0.0, 0.0, 0.0, 0.0, 0.0, 0.0, 0.0, 0.0, 0.0, 0.0, 0.0, 0.0, 0.0, 0.0, 0.0, 0.0, 0.0, 0.0, 0.0, 0.0, 0.0, 0.0, 0.0, 0.0, 0.0, 0.0, 0.0, 0.0, 0.0, 0.0, 0.0, 0.0, 0.0, 0.0, 0.0, 0.0, 0.0, 0.0, 0.0, 0.0, 0.0, 0.0, 0.0, 0.0, 0.0, 0.0, 0.0, 0.0, 0.0, 0.0, 0.0, 0.0, 0.0, 0.0, 0.0, 0.0, 0.0, 0.0, 0.0, 0.0, 0.0, 0.0, 0.0, 0.0, 0.0, 0.0, 0.0, 0.0, 0.0, 0.0, 0.0, 0.0, 0.0, 0.0, 0.0, 0.0, 0.0, 0.0, 0.0, 0.0, 0.0, 0.0, 0.0, 0.0, 0.0, 0.0, 0.0, 0.0, 0.0, 0.0, 0.0, 0.0, 0.0, 0.0, 0.0, 0.0, 0.0, 0.0, 0.0, 0.0, 0.0, 0.0, 0.0, 0.0, 0.0, 0.0, 0.0, 0.0, 0.0, 0.0, 0.0, 0.0, 0.0, 0.0, 0.0, 0.0, 0.0, 0.0, 0.0, 0.0, 0.0, 0.0, 0.0, 0.0, 0.0, 0.0, 0.0, 0.0])
me_circle.materials.append(mat_material)
me_circle.update()

# ---- curves / text
cu_nurbspath_001 = bpy.data.curves.new('NurbsPath.001', 'CURVE')
cu_nurbspath_001.dimensions = '3D'
_sp = cu_nurbspath_001.splines.new('NURBS'); _sp.points.add(9)
_sp.points.foreach_set('co', [0.8671, 0.3367, 0.7253, 1.0, 0.9199, 0.3795, 0.7496, 1.0, 1.012, 0.3795, 0.8967, 1.0, 1.103, 0.2413, 0.8556, 1.0, 1.084, -0.002705, 0.8556, 1.0, 1.084, -0.05558, 0.8556, 1.0, 1.103, -0.2995, 0.8556, 1.0, 1.012, -0.4378, 0.8967, 1.0, 0.9199, -0.4378, 0.7496, 1.0, 0.8671, -0.3417, 0.7253, 1.0])
_sp.points.foreach_set('radius', [0.0918, 0.0918, 0.0918, 0.0918, 0.0918, 0.0918, 0.0918, 0.0918, 0.0918, 0.0918])
_sp.order_u = 5
_sp.order_v = 0
_sp.use_endpoint_u = True
_sp = cu_nurbspath_001.splines.new('NURBS'); _sp.points.add(9)
_sp.points.foreach_set('co', [-0.8671, -0.3367, 0.7253, 1.0, -0.9199, -0.3795, 0.7496, 1.0, -1.012, -0.3795, 0.8967, 1.0, -1.103, -0.2413, 0.8556, 1.0, -1.084, 0.002704, 0.8556, 1.0, -1.084, 0.05558, 0.8556, 1.0, -1.103, 0.2995, 0.8556, 1.0, -1.012, 0.4378, 0.8967, 1.0, -0.9199, 0.4378, 0.7496, 1.0, -0.8671, 0.3417, 0.7253, 1.0])
_sp.points.foreach_set('radius', [0.0918, 0.0918, 0.0918, 0.0918, 0.0918, 0.0918, 0.0918, 0.0918, 0.0918, 0.0918])
_sp.order_u = 5
_sp.order_v = 0
_sp.use_endpoint_u = True
cu_nurbspath_001.materials.append(mat_material_001)
cu_nurbspath_001.use_path = True
cu_nurbspath_001.bevel_depth = 0.26
cu_nurbspath_001.fill_mode = 'FULL'
cu_nurbspath_001.use_fill_caps = True

# ---- objects
ob_light = bpy.data.objects.new('Light', light_light)
ob_camera = bpy.data.objects.new('Camera', cam_camera)
ob_empty = bpy.data.objects.new('Empty', None)
ob_empty_001 = bpy.data.objects.new('Empty.001', None)
ob_casserole = bpy.data.objects.new('Casserole', me_circle)
ob_poignees = bpy.data.objects.new('poignees', cu_nurbspath_001)

# ---- transforms, parenting, visibility, modifiers, constraints
ob_light.location = (-0.1549, -4.054, 5.904)
ob_light.rotation_euler = (0.6503, 0.05522, 1.866)
ob_light.lock_rotations_4d = False
ob_light.empty_display_type = 'ARROWS'
ob_light.color = (0.0, 0.0, 0.0, 0.0)
ob_light.lineart.crease_threshold = 0.0
ob_camera.location = (1.267, -5.625, 3.577)
ob_camera.rotation_euler = (1.074, 3.444e-07, 0.2215)
ob_camera.lock_rotations_4d = False
ob_camera.empty_display_type = 'ARROWS'
ob_camera.color = (0.0, 0.0, 0.0, 0.0)
ob_camera.display_type = 'WIRE'
ob_camera.lineart.crease_threshold = 0.0
ob_empty.location = (-5.269, 0.0, 0.0)
ob_empty.empty_display_type = 'IMAGE'
ob_empty.empty_display_size = 5.0
ob_empty_001.location = (-5.165, 4.792, 0.0)
ob_empty_001.rotation_euler = (0.5614, -0.0, 0.0)
ob_empty_001.empty_display_type = 'IMAGE'
ob_empty_001.empty_display_size = 5.0
ob_casserole.location = (0.0, 0.0, 0.0)
_m = ob_casserole.modifiers.new('Smooth by Angle', 'NODES')
_m.node_group = ng_smooth_by_angle
_m.use_pin_to_last = True
_m.show_group_selector = False
ob_poignees.location = (0.0, 0.0, 0.0)

# ---- collection membership
col_collection.objects.link(ob_light)
col_collection.objects.link(ob_camera)
col_collection.objects.link(ob_empty)
col_collection.objects.link(ob_empty_001)
col_collection.objects.link(ob_casserole)
col_collection.objects.link(ob_poignees)

# ---- scene / render settings (as saved in the file)
scene.camera = ob_camera
scene.frame_start = 1; scene.frame_end = 250; scene.frame_set(1)
scene.render.engine = 'BLENDER_EEVEE_NEXT'
bpy.context.view_layer.update()
